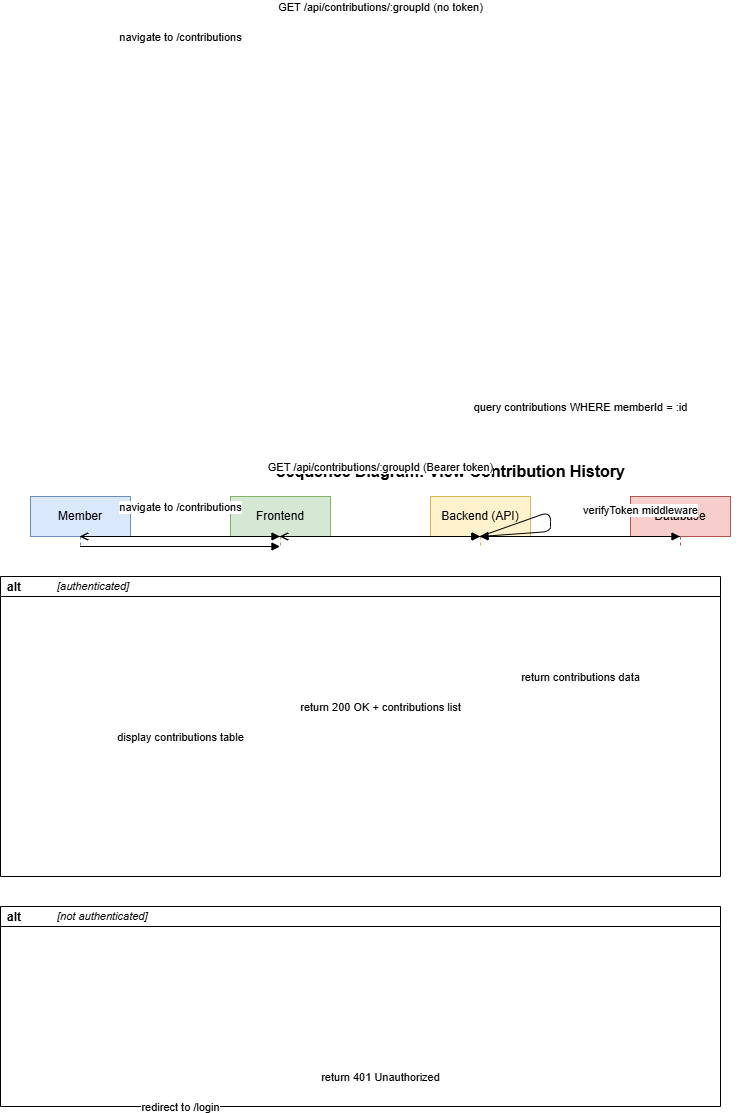

The diagram above was exported from draw.io. Its source (the exported page's mxGraphModel, read from the mxfile embedded in the PNG):
<mxGraphModel dx="860" dy="1315" grid="1" gridSize="10" guides="1" tooltips="1" connect="1" arrows="1" fold="1" page="1" pageScale="1" pageWidth="1100" pageHeight="850" math="0" shadow="0">
  <root>
    <mxCell id="0" />
    <mxCell id="1" parent="0" />
    <mxCell id="title" parent="1" style="text;html=1;strokeColor=none;fillColor=none;align=center;verticalAlign=middle;whiteSpace=wrap;rounded=0;fontSize=16;fontStyle=1;" value="Sequence Diagram: View Contribution History" vertex="1">
      <mxGeometry height="30" width="600" x="200" y="10" as="geometry" />
    </mxCell>
    <mxCell id="2" parent="1" style="shape=umlLifeline;perimeter=lifelinePerimeter;whiteSpace=wrap;html=1;fillColor=#dae8fc;strokeColor=#6c8ebf;" value="Member" vertex="1">
      <mxGeometry height="50" width="100" x="80" y="50" as="geometry" />
    </mxCell>
    <mxCell id="3" parent="1" style="shape=umlLifeline;perimeter=lifelinePerimeter;whiteSpace=wrap;html=1;fillColor=#d5e8d4;strokeColor=#82b366;" value="Frontend" vertex="1">
      <mxGeometry height="50" width="100" x="280" y="50" as="geometry" />
    </mxCell>
    <mxCell id="4" parent="1" style="shape=umlLifeline;perimeter=lifelinePerimeter;whiteSpace=wrap;html=1;fillColor=#fff2cc;strokeColor=#d6b656;" value="Backend (API)" vertex="1">
      <mxGeometry height="50" width="100" x="480" y="50" as="geometry" />
    </mxCell>
    <mxCell id="5" parent="1" style="shape=umlLifeline;perimeter=lifelinePerimeter;whiteSpace=wrap;html=1;fillColor=#f8cecc;strokeColor=#b85450;" value="Database" vertex="1">
      <mxGeometry height="50" width="100" x="680" y="50" as="geometry" />
    </mxCell>
    <mxCell id="alt1" parent="1" style="swimlane;startSize=20;swimlaneLine=1;fontStyle=1;align=left;spacingLeft=5;strokeColor=#000000;fillColor=none;" value="alt" vertex="1">
      <mxGeometry height="300" width="720" x="50" y="130" as="geometry" />
    </mxCell>
    <mxCell id="alt1label" parent="alt1" style="text;html=1;strokeColor=none;fillColor=none;align=left;verticalAlign=middle;spacingLeft=5;fontSize=11;fontStyle=2;" value="[authenticated]" vertex="1">
      <mxGeometry height="20" width="150" x="50" as="geometry" />
    </mxCell>
    <mxCell id="7" edge="1" parent="1" source="2" style="html=1;verticalAlign=bottom;endArrow=block;endFill=1;exitX=0.5;exitY=1;exitDx=0;exitDy=0;entryX=0.5;entryY=1;entryDx=0;entryDy=0;" target="3" value="navigate to /contributions">
      <mxGeometry relative="1" y="30" as="geometry" />
    </mxCell>
    <mxCell id="8" edge="1" parent="1" source="3" style="html=1;verticalAlign=bottom;endArrow=block;endFill=1;" target="4" value="GET /api/contributions/:groupId (Bearer token)">
      <mxGeometry relative="1" y="60" as="geometry" />
    </mxCell>
    <mxCell id="9" edge="1" parent="1" source="4" style="html=1;verticalAlign=bottom;endArrow=block;endFill=1;" target="4" value="verifyToken middleware">
      <mxGeometry relative="1" y="90" as="geometry" />
    </mxCell>
    <mxCell id="10" edge="1" parent="1" source="4" style="html=1;verticalAlign=bottom;endArrow=block;endFill=1;" target="5" value="query contributions WHERE memberId = :id">
      <mxGeometry relative="1" y="120" as="geometry" />
    </mxCell>
    <mxCell id="11" edge="1" parent="1" source="5" style="html=1;verticalAlign=bottom;endArrow=open;endFill=0;dashed=1;" target="4" value="return contributions data">
      <mxGeometry relative="1" y="150" as="geometry" />
    </mxCell>
    <mxCell id="12" edge="1" parent="1" source="4" style="html=1;verticalAlign=bottom;endArrow=open;endFill=0;dashed=1;" target="3" value="return 200 OK + contributions list">
      <mxGeometry relative="1" y="180" as="geometry" />
    </mxCell>
    <mxCell id="13" edge="1" parent="1" source="3" style="html=1;verticalAlign=bottom;endArrow=open;endFill=0;dashed=1;" target="2" value="display contributions table">
      <mxGeometry relative="1" y="210" as="geometry" />
    </mxCell>
    <mxCell id="alt2" parent="1" style="swimlane;startSize=20;swimlaneLine=1;fontStyle=1;align=left;spacingLeft=5;strokeColor=#000000;fillColor=none;" value="alt" vertex="1">
      <mxGeometry height="200" width="720" x="50" y="460" as="geometry" />
    </mxCell>
    <mxCell id="alt2label" parent="alt2" style="text;html=1;strokeColor=none;fillColor=none;align=left;verticalAlign=middle;spacingLeft=5;fontSize=11;fontStyle=2;" value="[not authenticated]" vertex="1">
      <mxGeometry height="20" width="150" x="50" as="geometry" />
    </mxCell>
    <mxCell id="14" edge="1" parent="1" source="2" style="html=1;verticalAlign=bottom;endArrow=block;endFill=1;" target="3" value="navigate to /contributions">
      <mxGeometry relative="1" y="490" as="geometry" />
    </mxCell>
    <mxCell id="15" edge="1" parent="1" source="3" style="html=1;verticalAlign=bottom;endArrow=block;endFill=1;" target="4" value="GET /api/contributions/:groupId (no token)">
      <mxGeometry relative="1" y="520" as="geometry" />
    </mxCell>
    <mxCell id="16" edge="1" parent="1" source="4" style="html=1;verticalAlign=bottom;endArrow=open;endFill=0;dashed=1;" target="3" value="return 401 Unauthorized">
      <mxGeometry relative="1" y="550" as="geometry" />
    </mxCell>
    <mxCell id="17" edge="1" parent="1" source="3" style="html=1;verticalAlign=bottom;endArrow=open;endFill=0;dashed=1;" target="2" value="redirect to /login">
      <mxGeometry relative="1" y="580" as="geometry" />
    </mxCell>
  </root>
</mxGraphModel>